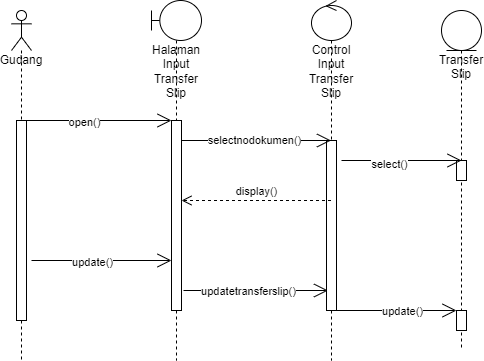

The diagram above was exported from draw.io. Its source (the exported page's mxGraphModel, read from the mxfile embedded in the PNG):
<mxGraphModel dx="868" dy="425" grid="1" gridSize="10" guides="1" tooltips="1" connect="1" arrows="1" fold="1" page="1" pageScale="1" pageWidth="850" pageHeight="1100" math="0" shadow="0">
  <root>
    <mxCell id="0" />
    <mxCell id="1" parent="0" />
    <mxCell id="9OE_82X2UbizwWMnrKPJ-1" value="Gudang" style="shape=umlLifeline;participant=umlActor;perimeter=lifelinePerimeter;whiteSpace=wrap;html=1;container=1;collapsible=0;recursiveResize=0;verticalAlign=top;spacingTop=36;outlineConnect=0;" parent="1" vertex="1">
      <mxGeometry x="140" y="210" width="20" height="350" as="geometry" />
    </mxCell>
    <mxCell id="9OE_82X2UbizwWMnrKPJ-5" value="" style="html=1;points=[];perimeter=orthogonalPerimeter;" parent="9OE_82X2UbizwWMnrKPJ-1" vertex="1">
      <mxGeometry x="5" y="110" width="10" height="200" as="geometry" />
    </mxCell>
    <mxCell id="9OE_82X2UbizwWMnrKPJ-2" value="Halaman Input Transfer Slip" style="shape=umlLifeline;participant=umlBoundary;perimeter=lifelinePerimeter;whiteSpace=wrap;html=1;container=1;collapsible=0;recursiveResize=0;verticalAlign=top;spacingTop=36;outlineConnect=0;" parent="1" vertex="1">
      <mxGeometry x="280" y="200" width="50" height="360" as="geometry" />
    </mxCell>
    <mxCell id="9OE_82X2UbizwWMnrKPJ-6" value="" style="html=1;points=[];perimeter=orthogonalPerimeter;" parent="9OE_82X2UbizwWMnrKPJ-2" vertex="1">
      <mxGeometry x="20" y="120" width="10" height="190" as="geometry" />
    </mxCell>
    <mxCell id="9OE_82X2UbizwWMnrKPJ-3" value="Control Input Transfer Slip" style="shape=umlLifeline;participant=umlControl;perimeter=lifelinePerimeter;whiteSpace=wrap;html=1;container=1;collapsible=0;recursiveResize=0;verticalAlign=top;spacingTop=36;outlineConnect=0;" parent="1" vertex="1">
      <mxGeometry x="440" y="200" width="40" height="360" as="geometry" />
    </mxCell>
    <mxCell id="9OE_82X2UbizwWMnrKPJ-9" value="" style="html=1;points=[];perimeter=orthogonalPerimeter;" parent="9OE_82X2UbizwWMnrKPJ-3" vertex="1">
      <mxGeometry x="15" y="140" width="10" height="170" as="geometry" />
    </mxCell>
    <mxCell id="9OE_82X2UbizwWMnrKPJ-4" value="Transfer Slip" style="shape=umlLifeline;participant=umlEntity;perimeter=lifelinePerimeter;whiteSpace=wrap;html=1;container=1;collapsible=0;recursiveResize=0;verticalAlign=top;spacingTop=36;outlineConnect=0;" parent="1" vertex="1">
      <mxGeometry x="570" y="210" width="40" height="340" as="geometry" />
    </mxCell>
    <mxCell id="9OE_82X2UbizwWMnrKPJ-44" value="" style="html=1;points=[];perimeter=orthogonalPerimeter;" parent="9OE_82X2UbizwWMnrKPJ-4" vertex="1">
      <mxGeometry x="15" y="300" width="10" height="20" as="geometry" />
    </mxCell>
    <mxCell id="fr4te9lVohy-jOq1yz7P-17" value="" style="html=1;points=[];perimeter=orthogonalPerimeter;" vertex="1" parent="9OE_82X2UbizwWMnrKPJ-4">
      <mxGeometry x="15" y="150" width="10" height="20" as="geometry" />
    </mxCell>
    <mxCell id="9OE_82X2UbizwWMnrKPJ-7" value="" style="endArrow=open;endFill=1;endSize=12;html=1;rounded=0;" parent="1" edge="1">
      <mxGeometry width="160" relative="1" as="geometry">
        <mxPoint x="150" y="320" as="sourcePoint" />
        <mxPoint x="300" y="320" as="targetPoint" />
      </mxGeometry>
    </mxCell>
    <mxCell id="9OE_82X2UbizwWMnrKPJ-8" value="open()" style="edgeLabel;html=1;align=center;verticalAlign=middle;resizable=0;points=[];" parent="9OE_82X2UbizwWMnrKPJ-7" vertex="1" connectable="0">
      <mxGeometry x="-0.1733" y="-1" relative="1" as="geometry">
        <mxPoint as="offset" />
      </mxGeometry>
    </mxCell>
    <mxCell id="9OE_82X2UbizwWMnrKPJ-56" value="" style="endArrow=open;endFill=1;endSize=12;html=1;rounded=0;" parent="1" edge="1">
      <mxGeometry width="160" relative="1" as="geometry">
        <mxPoint x="312" y="490" as="sourcePoint" />
        <mxPoint x="456.5" y="490" as="targetPoint" />
        <Array as="points">
          <mxPoint x="367" y="490" />
        </Array>
      </mxGeometry>
    </mxCell>
    <mxCell id="9OE_82X2UbizwWMnrKPJ-57" value="updatetransferslip()" style="edgeLabel;html=1;align=center;verticalAlign=middle;resizable=0;points=[];" parent="9OE_82X2UbizwWMnrKPJ-56" vertex="1" connectable="0">
      <mxGeometry x="-0.3" y="1" relative="1" as="geometry">
        <mxPoint x="13" y="1" as="offset" />
      </mxGeometry>
    </mxCell>
    <mxCell id="9OE_82X2UbizwWMnrKPJ-53" value="" style="endArrow=open;endFill=1;endSize=12;html=1;rounded=0;" parent="1" edge="1">
      <mxGeometry width="160" relative="1" as="geometry">
        <mxPoint x="160" y="460" as="sourcePoint" />
        <mxPoint x="300" y="460" as="targetPoint" />
        <Array as="points" />
      </mxGeometry>
    </mxCell>
    <mxCell id="9OE_82X2UbizwWMnrKPJ-54" value="update()" style="edgeLabel;html=1;align=center;verticalAlign=middle;resizable=0;points=[];" parent="9OE_82X2UbizwWMnrKPJ-53" vertex="1" connectable="0">
      <mxGeometry x="-0.3429" y="-1" relative="1" as="geometry">
        <mxPoint x="14" as="offset" />
      </mxGeometry>
    </mxCell>
    <mxCell id="fr4te9lVohy-jOq1yz7P-13" value="" style="endArrow=open;endFill=1;endSize=12;html=1;rounded=0;" edge="1" parent="1">
      <mxGeometry width="160" relative="1" as="geometry">
        <mxPoint x="465" y="510" as="sourcePoint" />
        <mxPoint x="585" y="510" as="targetPoint" />
      </mxGeometry>
    </mxCell>
    <mxCell id="fr4te9lVohy-jOq1yz7P-14" value="update()" style="edgeLabel;html=1;align=center;verticalAlign=middle;resizable=0;points=[];" vertex="1" connectable="0" parent="fr4te9lVohy-jOq1yz7P-13">
      <mxGeometry x="-0.3429" y="-1" relative="1" as="geometry">
        <mxPoint x="26" y="-1" as="offset" />
      </mxGeometry>
    </mxCell>
    <mxCell id="fr4te9lVohy-jOq1yz7P-15" value="" style="endArrow=open;endFill=1;endSize=12;html=1;rounded=0;fontSize=11;" edge="1" parent="1" target="9OE_82X2UbizwWMnrKPJ-3">
      <mxGeometry width="160" relative="1" as="geometry">
        <mxPoint x="310" y="340" as="sourcePoint" />
        <mxPoint x="430" y="340.5" as="targetPoint" />
      </mxGeometry>
    </mxCell>
    <mxCell id="fr4te9lVohy-jOq1yz7P-16" value="selectnodokumen()" style="edgeLabel;html=1;align=center;verticalAlign=middle;resizable=0;points=[];fontSize=11;" vertex="1" connectable="0" parent="fr4te9lVohy-jOq1yz7P-15">
      <mxGeometry x="-0.2" relative="1" as="geometry">
        <mxPoint x="12" y="-1" as="offset" />
      </mxGeometry>
    </mxCell>
    <mxCell id="fr4te9lVohy-jOq1yz7P-18" value="" style="endArrow=open;endFill=1;endSize=12;html=1;rounded=0;fontSize=11;" edge="1" parent="1">
      <mxGeometry width="160" relative="1" as="geometry">
        <mxPoint x="470" y="360" as="sourcePoint" />
        <mxPoint x="590" y="360" as="targetPoint" />
      </mxGeometry>
    </mxCell>
    <mxCell id="fr4te9lVohy-jOq1yz7P-19" value="select()" style="edgeLabel;html=1;align=center;verticalAlign=middle;resizable=0;points=[];fontSize=11;" vertex="1" connectable="0" parent="fr4te9lVohy-jOq1yz7P-18">
      <mxGeometry x="-0.2167" y="-3" relative="1" as="geometry">
        <mxPoint as="offset" />
      </mxGeometry>
    </mxCell>
    <mxCell id="fr4te9lVohy-jOq1yz7P-20" value="display()" style="html=1;verticalAlign=bottom;endArrow=open;dashed=1;endSize=8;rounded=0;fontSize=11;" edge="1" parent="1" source="9OE_82X2UbizwWMnrKPJ-3">
      <mxGeometry relative="1" as="geometry">
        <mxPoint x="390" y="400" as="sourcePoint" />
        <mxPoint x="310" y="400" as="targetPoint" />
      </mxGeometry>
    </mxCell>
  </root>
</mxGraphModel>